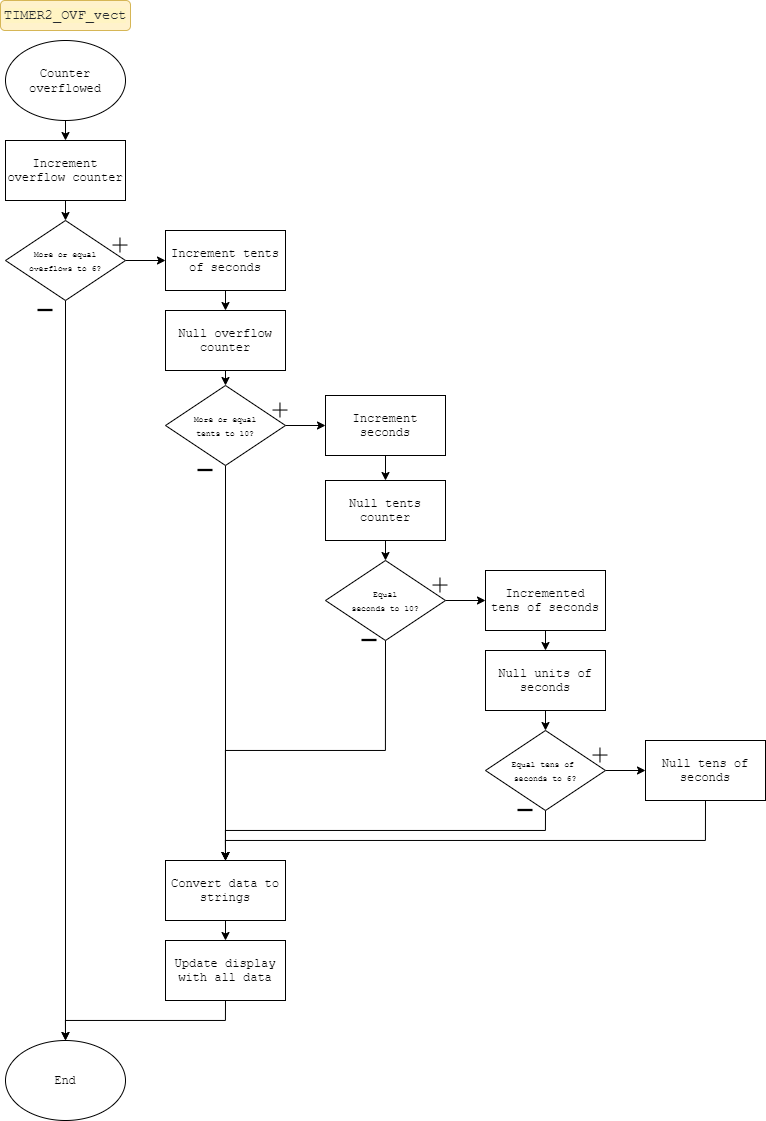

The diagram above was exported from draw.io. Its source (the exported page's mxGraphModel, read from the mxfile embedded in the PNG):
<mxGraphModel dx="1958" dy="1104" grid="0" gridSize="10" guides="1" tooltips="1" connect="1" arrows="1" fold="1" page="1" pageScale="1" pageWidth="827" pageHeight="1169" background="none" math="0" shadow="0">
  <root>
    <mxCell id="0" />
    <mxCell id="1" parent="0" />
    <mxCell id="c36AxL6_SFxXNCHnNOFZ-5" style="edgeStyle=orthogonalEdgeStyle;rounded=0;orthogonalLoop=1;jettySize=auto;html=1;exitX=0.5;exitY=1;exitDx=0;exitDy=0;entryX=0.5;entryY=0;entryDx=0;entryDy=0;fontFamily=Courier New;" edge="1" parent="1" source="c36AxL6_SFxXNCHnNOFZ-1" target="c36AxL6_SFxXNCHnNOFZ-4">
      <mxGeometry relative="1" as="geometry" />
    </mxCell>
    <mxCell id="c36AxL6_SFxXNCHnNOFZ-1" value="&lt;font face=&quot;Courier New&quot;&gt;Counter overflowed&lt;/font&gt;" style="ellipse;whiteSpace=wrap;html=1;" vertex="1" parent="1">
      <mxGeometry x="60" y="80" width="120" height="80" as="geometry" />
    </mxCell>
    <mxCell id="c36AxL6_SFxXNCHnNOFZ-2" value="&lt;span style=&quot;color: rgb(36 , 41 , 47) ; font-size: 13.6px ; text-align: left ; background-color: rgb(255 , 244 , 195)&quot;&gt;TIMER2_OVF_vect&lt;/span&gt;" style="rounded=1;whiteSpace=wrap;html=1;fontFamily=Courier New;fillColor=#fff2cc;strokeColor=#d6b656;" vertex="1" parent="1">
      <mxGeometry x="55" y="40" width="130" height="30" as="geometry" />
    </mxCell>
    <mxCell id="c36AxL6_SFxXNCHnNOFZ-7" style="edgeStyle=orthogonalEdgeStyle;rounded=0;orthogonalLoop=1;jettySize=auto;html=1;exitX=0.5;exitY=1;exitDx=0;exitDy=0;entryX=0.5;entryY=0;entryDx=0;entryDy=0;fontFamily=Courier New;fontSize=8;" edge="1" parent="1" source="c36AxL6_SFxXNCHnNOFZ-4" target="c36AxL6_SFxXNCHnNOFZ-6">
      <mxGeometry relative="1" as="geometry" />
    </mxCell>
    <mxCell id="c36AxL6_SFxXNCHnNOFZ-4" value="&lt;span&gt;Increment overflow counter&lt;/span&gt;" style="rounded=0;whiteSpace=wrap;html=1;labelBackgroundColor=#FFFFFF;fontFamily=Courier New;gradientColor=none;" vertex="1" parent="1">
      <mxGeometry x="60" y="180" width="120" height="60" as="geometry" />
    </mxCell>
    <mxCell id="c36AxL6_SFxXNCHnNOFZ-9" style="edgeStyle=orthogonalEdgeStyle;rounded=0;orthogonalLoop=1;jettySize=auto;html=1;exitX=1;exitY=0.5;exitDx=0;exitDy=0;entryX=0;entryY=0.5;entryDx=0;entryDy=0;fontFamily=Courier New;fontSize=8;" edge="1" parent="1" source="c36AxL6_SFxXNCHnNOFZ-6" target="c36AxL6_SFxXNCHnNOFZ-8">
      <mxGeometry relative="1" as="geometry" />
    </mxCell>
    <mxCell id="c36AxL6_SFxXNCHnNOFZ-39" style="edgeStyle=orthogonalEdgeStyle;rounded=0;orthogonalLoop=1;jettySize=auto;html=1;exitX=0.5;exitY=1;exitDx=0;exitDy=0;entryX=0.5;entryY=0;entryDx=0;entryDy=0;fontFamily=Courier New;fontSize=12;" edge="1" parent="1" source="c36AxL6_SFxXNCHnNOFZ-6" target="c36AxL6_SFxXNCHnNOFZ-38">
      <mxGeometry relative="1" as="geometry" />
    </mxCell>
    <mxCell id="c36AxL6_SFxXNCHnNOFZ-6" value="&lt;font style=&quot;font-size: 8px&quot;&gt;More or equal&lt;br&gt;overflows to 6?&lt;/font&gt;" style="rhombus;whiteSpace=wrap;html=1;labelBackgroundColor=#FFFFFF;fontFamily=Courier New;gradientColor=none;" vertex="1" parent="1">
      <mxGeometry x="60" y="260" width="120" height="80" as="geometry" />
    </mxCell>
    <mxCell id="c36AxL6_SFxXNCHnNOFZ-11" style="edgeStyle=orthogonalEdgeStyle;rounded=0;orthogonalLoop=1;jettySize=auto;html=1;exitX=0.5;exitY=1;exitDx=0;exitDy=0;entryX=0.5;entryY=0;entryDx=0;entryDy=0;fontFamily=Courier New;fontSize=12;" edge="1" parent="1" source="c36AxL6_SFxXNCHnNOFZ-8" target="c36AxL6_SFxXNCHnNOFZ-10">
      <mxGeometry relative="1" as="geometry" />
    </mxCell>
    <mxCell id="c36AxL6_SFxXNCHnNOFZ-8" value="&lt;font style=&quot;font-size: 12px&quot;&gt;&lt;font style=&quot;font-size: 12px&quot;&gt;Increment&lt;/font&gt;&amp;nbsp;tents of seconds&lt;/font&gt;" style="rounded=0;whiteSpace=wrap;html=1;labelBackgroundColor=#FFFFFF;fontFamily=Courier New;fontSize=8;gradientColor=none;" vertex="1" parent="1">
      <mxGeometry x="220" y="270" width="120" height="60" as="geometry" />
    </mxCell>
    <mxCell id="c36AxL6_SFxXNCHnNOFZ-15" style="edgeStyle=orthogonalEdgeStyle;rounded=0;orthogonalLoop=1;jettySize=auto;html=1;exitX=0.5;exitY=1;exitDx=0;exitDy=0;entryX=0.5;entryY=0;entryDx=0;entryDy=0;fontFamily=Courier New;fontSize=12;" edge="1" parent="1" source="c36AxL6_SFxXNCHnNOFZ-10" target="c36AxL6_SFxXNCHnNOFZ-14">
      <mxGeometry relative="1" as="geometry" />
    </mxCell>
    <mxCell id="c36AxL6_SFxXNCHnNOFZ-10" value="Null overflow counter" style="rounded=0;whiteSpace=wrap;html=1;labelBackgroundColor=#FFFFFF;fontFamily=Courier New;fontSize=12;gradientColor=none;" vertex="1" parent="1">
      <mxGeometry x="220" y="350" width="120" height="60" as="geometry" />
    </mxCell>
    <mxCell id="c36AxL6_SFxXNCHnNOFZ-12" value="" style="shape=image;html=1;verticalAlign=top;verticalLabelPosition=bottom;labelBackgroundColor=#ffffff;imageAspect=0;aspect=fixed;image=https://cdn4.iconfinder.com/data/icons/ionicons/512/icon-ios7-plus-empty-128.png;fontFamily=Courier New;fontSize=12;gradientColor=none;" vertex="1" parent="1">
      <mxGeometry x="160" y="270" width="30" height="30" as="geometry" />
    </mxCell>
    <mxCell id="c36AxL6_SFxXNCHnNOFZ-13" value="" style="shape=image;html=1;verticalAlign=top;verticalLabelPosition=bottom;labelBackgroundColor=#ffffff;imageAspect=0;aspect=fixed;image=https://cdn4.iconfinder.com/data/icons/ionicons/512/icon-minus-128.png;fontFamily=Courier New;fontSize=12;gradientColor=none;" vertex="1" parent="1">
      <mxGeometry x="90" y="340" width="20" height="20" as="geometry" />
    </mxCell>
    <mxCell id="c36AxL6_SFxXNCHnNOFZ-19" style="edgeStyle=orthogonalEdgeStyle;rounded=0;orthogonalLoop=1;jettySize=auto;html=1;exitX=1;exitY=0.5;exitDx=0;exitDy=0;entryX=0;entryY=0.5;entryDx=0;entryDy=0;fontFamily=Courier New;fontSize=12;" edge="1" parent="1" source="c36AxL6_SFxXNCHnNOFZ-14" target="c36AxL6_SFxXNCHnNOFZ-18">
      <mxGeometry relative="1" as="geometry" />
    </mxCell>
    <mxCell id="c36AxL6_SFxXNCHnNOFZ-42" style="edgeStyle=orthogonalEdgeStyle;rounded=0;orthogonalLoop=1;jettySize=auto;html=1;exitX=0.5;exitY=1;exitDx=0;exitDy=0;fontFamily=Courier New;fontSize=12;entryX=0.5;entryY=0;entryDx=0;entryDy=0;" edge="1" parent="1" source="c36AxL6_SFxXNCHnNOFZ-14" target="c36AxL6_SFxXNCHnNOFZ-43">
      <mxGeometry relative="1" as="geometry">
        <mxPoint x="280" y="880" as="targetPoint" />
      </mxGeometry>
    </mxCell>
    <mxCell id="c36AxL6_SFxXNCHnNOFZ-14" value="&lt;font style=&quot;font-size: 8px&quot;&gt;More or equal&lt;br&gt;tents to 10?&lt;/font&gt;" style="rhombus;whiteSpace=wrap;html=1;labelBackgroundColor=#FFFFFF;fontFamily=Courier New;gradientColor=none;" vertex="1" parent="1">
      <mxGeometry x="220" y="425" width="120" height="80" as="geometry" />
    </mxCell>
    <mxCell id="c36AxL6_SFxXNCHnNOFZ-16" value="" style="shape=image;html=1;verticalAlign=top;verticalLabelPosition=bottom;labelBackgroundColor=#ffffff;imageAspect=0;aspect=fixed;image=https://cdn4.iconfinder.com/data/icons/ionicons/512/icon-ios7-plus-empty-128.png;fontFamily=Courier New;fontSize=12;gradientColor=none;" vertex="1" parent="1">
      <mxGeometry x="320" y="435" width="30" height="30" as="geometry" />
    </mxCell>
    <mxCell id="c36AxL6_SFxXNCHnNOFZ-17" value="" style="shape=image;html=1;verticalAlign=top;verticalLabelPosition=bottom;labelBackgroundColor=#ffffff;imageAspect=0;aspect=fixed;image=https://cdn4.iconfinder.com/data/icons/ionicons/512/icon-minus-128.png;fontFamily=Courier New;fontSize=12;gradientColor=none;" vertex="1" parent="1">
      <mxGeometry x="250" y="500" width="20" height="20" as="geometry" />
    </mxCell>
    <mxCell id="c36AxL6_SFxXNCHnNOFZ-21" style="edgeStyle=orthogonalEdgeStyle;rounded=0;orthogonalLoop=1;jettySize=auto;html=1;exitX=0.5;exitY=1;exitDx=0;exitDy=0;entryX=0.5;entryY=0;entryDx=0;entryDy=0;fontFamily=Courier New;fontSize=12;" edge="1" parent="1" source="c36AxL6_SFxXNCHnNOFZ-18" target="c36AxL6_SFxXNCHnNOFZ-20">
      <mxGeometry relative="1" as="geometry" />
    </mxCell>
    <mxCell id="c36AxL6_SFxXNCHnNOFZ-18" value="&lt;font style=&quot;font-size: 12px&quot;&gt;&lt;font style=&quot;font-size: 12px&quot;&gt;Increment&lt;br&gt;&lt;/font&gt;seconds&lt;/font&gt;" style="rounded=0;whiteSpace=wrap;html=1;labelBackgroundColor=#FFFFFF;fontFamily=Courier New;fontSize=8;gradientColor=none;" vertex="1" parent="1">
      <mxGeometry x="380" y="435" width="120" height="60" as="geometry" />
    </mxCell>
    <mxCell id="c36AxL6_SFxXNCHnNOFZ-23" style="edgeStyle=orthogonalEdgeStyle;rounded=0;orthogonalLoop=1;jettySize=auto;html=1;exitX=0.5;exitY=1;exitDx=0;exitDy=0;entryX=0.5;entryY=0;entryDx=0;entryDy=0;fontFamily=Courier New;fontSize=12;" edge="1" parent="1" source="c36AxL6_SFxXNCHnNOFZ-20" target="c36AxL6_SFxXNCHnNOFZ-22">
      <mxGeometry relative="1" as="geometry" />
    </mxCell>
    <mxCell id="c36AxL6_SFxXNCHnNOFZ-20" value="Null tents counter" style="rounded=0;whiteSpace=wrap;html=1;labelBackgroundColor=#FFFFFF;fontFamily=Courier New;fontSize=12;gradientColor=none;" vertex="1" parent="1">
      <mxGeometry x="380" y="520" width="120" height="60" as="geometry" />
    </mxCell>
    <mxCell id="c36AxL6_SFxXNCHnNOFZ-25" style="edgeStyle=orthogonalEdgeStyle;rounded=0;orthogonalLoop=1;jettySize=auto;html=1;exitX=1;exitY=0.5;exitDx=0;exitDy=0;entryX=0;entryY=0.5;entryDx=0;entryDy=0;fontFamily=Courier New;fontSize=12;" edge="1" parent="1" source="c36AxL6_SFxXNCHnNOFZ-22" target="c36AxL6_SFxXNCHnNOFZ-24">
      <mxGeometry relative="1" as="geometry" />
    </mxCell>
    <mxCell id="c36AxL6_SFxXNCHnNOFZ-45" style="edgeStyle=orthogonalEdgeStyle;rounded=0;orthogonalLoop=1;jettySize=auto;html=1;exitX=0.5;exitY=1;exitDx=0;exitDy=0;entryX=0.5;entryY=0;entryDx=0;entryDy=0;fontFamily=Courier New;fontSize=12;" edge="1" parent="1" source="c36AxL6_SFxXNCHnNOFZ-22" target="c36AxL6_SFxXNCHnNOFZ-43">
      <mxGeometry relative="1" as="geometry" />
    </mxCell>
    <mxCell id="c36AxL6_SFxXNCHnNOFZ-22" value="&lt;font style=&quot;font-size: 8px&quot;&gt;Equal&lt;br&gt;seconds to 10?&lt;/font&gt;" style="rhombus;whiteSpace=wrap;html=1;labelBackgroundColor=#FFFFFF;fontFamily=Courier New;gradientColor=none;" vertex="1" parent="1">
      <mxGeometry x="380" y="600" width="120" height="80" as="geometry" />
    </mxCell>
    <mxCell id="c36AxL6_SFxXNCHnNOFZ-27" style="edgeStyle=orthogonalEdgeStyle;rounded=0;orthogonalLoop=1;jettySize=auto;html=1;exitX=0.5;exitY=1;exitDx=0;exitDy=0;entryX=0.5;entryY=0;entryDx=0;entryDy=0;fontFamily=Courier New;fontSize=12;" edge="1" parent="1" source="c36AxL6_SFxXNCHnNOFZ-24" target="c36AxL6_SFxXNCHnNOFZ-26">
      <mxGeometry relative="1" as="geometry" />
    </mxCell>
    <mxCell id="c36AxL6_SFxXNCHnNOFZ-24" value="&lt;font style=&quot;font-size: 12px&quot;&gt;&lt;font style=&quot;font-size: 12px&quot;&gt;Incremented&lt;br&gt;&lt;/font&gt;tens of seconds&lt;/font&gt;" style="rounded=0;whiteSpace=wrap;html=1;labelBackgroundColor=#FFFFFF;fontFamily=Courier New;fontSize=8;gradientColor=none;" vertex="1" parent="1">
      <mxGeometry x="540" y="610" width="120" height="60" as="geometry" />
    </mxCell>
    <mxCell id="c36AxL6_SFxXNCHnNOFZ-31" style="edgeStyle=orthogonalEdgeStyle;rounded=0;orthogonalLoop=1;jettySize=auto;html=1;exitX=0.5;exitY=1;exitDx=0;exitDy=0;entryX=0.5;entryY=0;entryDx=0;entryDy=0;fontFamily=Courier New;fontSize=12;" edge="1" parent="1" source="c36AxL6_SFxXNCHnNOFZ-26" target="c36AxL6_SFxXNCHnNOFZ-30">
      <mxGeometry relative="1" as="geometry" />
    </mxCell>
    <mxCell id="c36AxL6_SFxXNCHnNOFZ-26" value="Null units of seconds" style="rounded=0;whiteSpace=wrap;html=1;labelBackgroundColor=#FFFFFF;fontFamily=Courier New;fontSize=12;gradientColor=none;" vertex="1" parent="1">
      <mxGeometry x="540" y="690" width="120" height="60" as="geometry" />
    </mxCell>
    <mxCell id="c36AxL6_SFxXNCHnNOFZ-28" value="" style="shape=image;html=1;verticalAlign=top;verticalLabelPosition=bottom;labelBackgroundColor=#ffffff;imageAspect=0;aspect=fixed;image=https://cdn4.iconfinder.com/data/icons/ionicons/512/icon-ios7-plus-empty-128.png;fontFamily=Courier New;fontSize=12;gradientColor=none;" vertex="1" parent="1">
      <mxGeometry x="480" y="610" width="30" height="30" as="geometry" />
    </mxCell>
    <mxCell id="c36AxL6_SFxXNCHnNOFZ-29" value="" style="shape=image;html=1;verticalAlign=top;verticalLabelPosition=bottom;labelBackgroundColor=#ffffff;imageAspect=0;aspect=fixed;image=https://cdn4.iconfinder.com/data/icons/ionicons/512/icon-minus-128.png;fontFamily=Courier New;fontSize=12;gradientColor=none;" vertex="1" parent="1">
      <mxGeometry x="414" y="670" width="20" height="20" as="geometry" />
    </mxCell>
    <mxCell id="c36AxL6_SFxXNCHnNOFZ-33" style="edgeStyle=orthogonalEdgeStyle;rounded=0;orthogonalLoop=1;jettySize=auto;html=1;exitX=1;exitY=0.5;exitDx=0;exitDy=0;entryX=0;entryY=0.5;entryDx=0;entryDy=0;fontFamily=Courier New;fontSize=12;" edge="1" parent="1" source="c36AxL6_SFxXNCHnNOFZ-30" target="c36AxL6_SFxXNCHnNOFZ-32">
      <mxGeometry relative="1" as="geometry" />
    </mxCell>
    <mxCell id="c36AxL6_SFxXNCHnNOFZ-46" style="edgeStyle=orthogonalEdgeStyle;rounded=0;orthogonalLoop=1;jettySize=auto;html=1;exitX=0.5;exitY=1;exitDx=0;exitDy=0;entryX=0.5;entryY=0;entryDx=0;entryDy=0;fontFamily=Courier New;fontSize=12;" edge="1" parent="1" source="c36AxL6_SFxXNCHnNOFZ-30" target="c36AxL6_SFxXNCHnNOFZ-43">
      <mxGeometry relative="1" as="geometry">
        <Array as="points">
          <mxPoint x="600" y="870" />
          <mxPoint x="280" y="870" />
        </Array>
      </mxGeometry>
    </mxCell>
    <mxCell id="c36AxL6_SFxXNCHnNOFZ-30" value="&lt;font style=&quot;font-size: 8px&quot;&gt;Equal tens of &lt;br&gt;seconds&amp;nbsp;to 6?&lt;/font&gt;" style="rhombus;whiteSpace=wrap;html=1;labelBackgroundColor=#FFFFFF;fontFamily=Courier New;gradientColor=none;" vertex="1" parent="1">
      <mxGeometry x="540" y="770" width="120" height="80" as="geometry" />
    </mxCell>
    <mxCell id="c36AxL6_SFxXNCHnNOFZ-47" style="edgeStyle=orthogonalEdgeStyle;rounded=0;orthogonalLoop=1;jettySize=auto;html=1;exitX=0.5;exitY=1;exitDx=0;exitDy=0;fontFamily=Courier New;fontSize=12;" edge="1" parent="1" source="c36AxL6_SFxXNCHnNOFZ-32">
      <mxGeometry relative="1" as="geometry">
        <mxPoint x="280" y="900" as="targetPoint" />
        <Array as="points">
          <mxPoint x="760" y="880" />
          <mxPoint x="280" y="880" />
        </Array>
      </mxGeometry>
    </mxCell>
    <mxCell id="c36AxL6_SFxXNCHnNOFZ-32" value="Null tens of seconds" style="rounded=0;whiteSpace=wrap;html=1;labelBackgroundColor=#FFFFFF;fontFamily=Courier New;fontSize=12;gradientColor=none;" vertex="1" parent="1">
      <mxGeometry x="700" y="780" width="120" height="60" as="geometry" />
    </mxCell>
    <mxCell id="c36AxL6_SFxXNCHnNOFZ-34" value="" style="shape=image;html=1;verticalAlign=top;verticalLabelPosition=bottom;labelBackgroundColor=#ffffff;imageAspect=0;aspect=fixed;image=https://cdn4.iconfinder.com/data/icons/ionicons/512/icon-ios7-plus-empty-128.png;fontFamily=Courier New;fontSize=12;gradientColor=none;" vertex="1" parent="1">
      <mxGeometry x="640" y="780" width="30" height="30" as="geometry" />
    </mxCell>
    <mxCell id="c36AxL6_SFxXNCHnNOFZ-35" value="" style="shape=image;html=1;verticalAlign=top;verticalLabelPosition=bottom;labelBackgroundColor=#ffffff;imageAspect=0;aspect=fixed;image=https://cdn4.iconfinder.com/data/icons/ionicons/512/icon-minus-128.png;fontFamily=Courier New;fontSize=12;gradientColor=none;" vertex="1" parent="1">
      <mxGeometry x="570" y="840" width="20" height="20" as="geometry" />
    </mxCell>
    <mxCell id="c36AxL6_SFxXNCHnNOFZ-38" value="&lt;font face=&quot;Courier New&quot;&gt;End&lt;/font&gt;" style="ellipse;whiteSpace=wrap;html=1;" vertex="1" parent="1">
      <mxGeometry x="60" y="1080" width="120" height="80" as="geometry" />
    </mxCell>
    <mxCell id="c36AxL6_SFxXNCHnNOFZ-41" style="edgeStyle=orthogonalEdgeStyle;rounded=0;orthogonalLoop=1;jettySize=auto;html=1;exitX=0.5;exitY=1;exitDx=0;exitDy=0;entryX=0.5;entryY=0;entryDx=0;entryDy=0;fontFamily=Courier New;fontSize=12;" edge="1" parent="1" source="c36AxL6_SFxXNCHnNOFZ-40" target="c36AxL6_SFxXNCHnNOFZ-38">
      <mxGeometry relative="1" as="geometry" />
    </mxCell>
    <mxCell id="c36AxL6_SFxXNCHnNOFZ-40" value="Update display with all data" style="rounded=0;whiteSpace=wrap;html=1;labelBackgroundColor=#FFFFFF;fontFamily=Courier New;fontSize=12;gradientColor=none;" vertex="1" parent="1">
      <mxGeometry x="220" y="980" width="120" height="60" as="geometry" />
    </mxCell>
    <mxCell id="c36AxL6_SFxXNCHnNOFZ-44" style="edgeStyle=orthogonalEdgeStyle;rounded=0;orthogonalLoop=1;jettySize=auto;html=1;exitX=0.5;exitY=1;exitDx=0;exitDy=0;entryX=0.5;entryY=0;entryDx=0;entryDy=0;fontFamily=Courier New;fontSize=12;" edge="1" parent="1" source="c36AxL6_SFxXNCHnNOFZ-43" target="c36AxL6_SFxXNCHnNOFZ-40">
      <mxGeometry relative="1" as="geometry" />
    </mxCell>
    <mxCell id="c36AxL6_SFxXNCHnNOFZ-43" value="Convert data to strings" style="rounded=0;whiteSpace=wrap;html=1;labelBackgroundColor=#FFFFFF;fontFamily=Courier New;fontSize=12;gradientColor=none;" vertex="1" parent="1">
      <mxGeometry x="220" y="900" width="120" height="60" as="geometry" />
    </mxCell>
  </root>
</mxGraphModel>